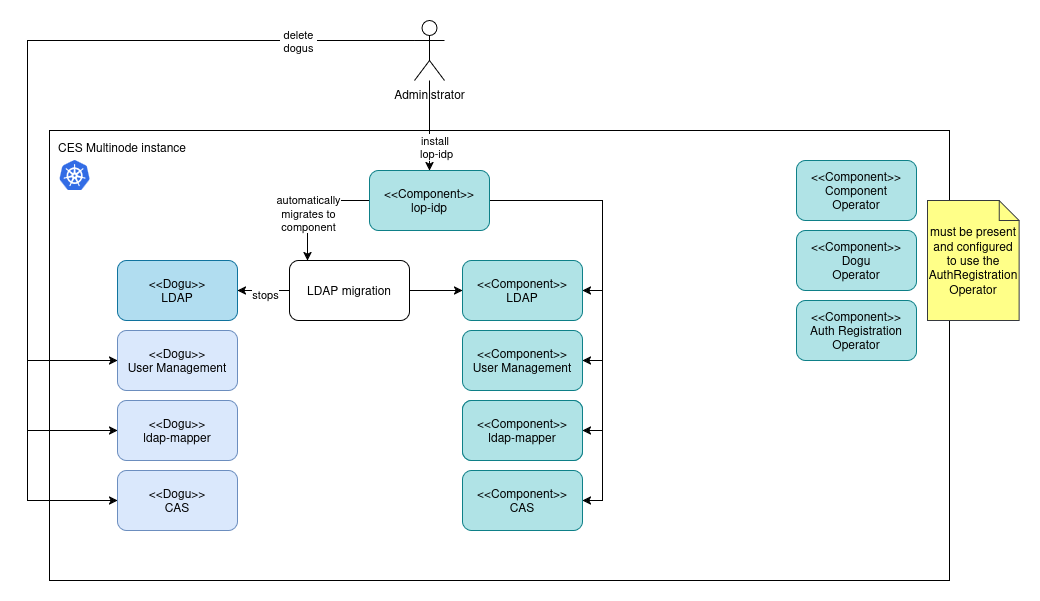

The diagram above was exported from draw.io. Its source (the exported page's mxGraphModel, read from the mxfile embedded in the PNG):
<mxGraphModel dx="1114" dy="611" grid="1" gridSize="10" guides="1" tooltips="1" connect="1" arrows="1" fold="1" page="1" pageScale="1" pageWidth="827" pageHeight="1169" math="0" shadow="0">
  <root>
    <mxCell id="0" />
    <mxCell id="1" parent="0" />
    <mxCell id="QpaAz4k7jJW6jhWytjNK-5" value="" style="group;movable=1;resizable=1;rotatable=1;deletable=1;editable=1;locked=0;connectable=1;" vertex="1" connectable="0" parent="1">
      <mxGeometry x="102" y="150" width="898" height="450" as="geometry" />
    </mxCell>
    <mxCell id="QpaAz4k7jJW6jhWytjNK-2" value="&lt;div align=&quot;left&quot;&gt;CES Multinode instance&lt;/div&gt;" style="rounded=0;whiteSpace=wrap;html=1;align=left;verticalAlign=top;spacing=5;spacingLeft=4;movable=1;resizable=1;rotatable=1;deletable=1;editable=1;locked=0;connectable=1;" vertex="1" parent="QpaAz4k7jJW6jhWytjNK-5">
      <mxGeometry width="899.9999999999999" height="449.99999999999994" as="geometry" />
    </mxCell>
    <mxCell id="QpaAz4k7jJW6jhWytjNK-68" value="" style="image;sketch=0;aspect=fixed;html=1;points=[];align=center;fontSize=12;image=img/lib/mscae/Kubernetes.svg;" vertex="1" parent="1">
      <mxGeometry x="112" y="180" width="31.25" height="30" as="geometry" />
    </mxCell>
    <mxCell id="QpaAz4k7jJW6jhWytjNK-69" value="&amp;lt;&amp;lt;Dogu&amp;gt;&amp;gt;&lt;br&gt;LDAP" style="rounded=1;whiteSpace=wrap;html=1;fillColor=#b1ddf0;gradientDirection=east;strokeColor=#10739e;" vertex="1" parent="1">
      <mxGeometry x="170" y="280" width="120" height="60" as="geometry" />
    </mxCell>
    <mxCell id="QpaAz4k7jJW6jhWytjNK-70" value="&amp;lt;&amp;lt;Dogu&amp;gt;&amp;gt;&lt;br&gt;CAS" style="rounded=1;whiteSpace=wrap;html=1;fillColor=#dae8fc;strokeColor=#6c8ebf;" vertex="1" parent="1">
      <mxGeometry x="170" y="490" width="120" height="60" as="geometry" />
    </mxCell>
    <mxCell id="QpaAz4k7jJW6jhWytjNK-71" value="&amp;lt;&amp;lt;Dogu&amp;gt;&amp;gt;&lt;br&gt;ldap-mapper" style="rounded=1;whiteSpace=wrap;html=1;fillColor=#dae8fc;strokeColor=#6c8ebf;" vertex="1" parent="1">
      <mxGeometry x="170" y="420" width="120" height="60" as="geometry" />
    </mxCell>
    <mxCell id="QpaAz4k7jJW6jhWytjNK-72" value="&amp;lt;&amp;lt;Dogu&amp;gt;&amp;gt;&lt;br&gt;User Management" style="rounded=1;whiteSpace=wrap;html=1;fillColor=#dae8fc;strokeColor=#6c8ebf;" vertex="1" parent="1">
      <mxGeometry x="170" y="350" width="120" height="60" as="geometry" />
    </mxCell>
    <mxCell id="QpaAz4k7jJW6jhWytjNK-73" value="&amp;lt;&amp;lt;Component&amp;gt;&amp;gt;&lt;br&gt;Component&lt;br&gt;Operator" style="rounded=1;whiteSpace=wrap;html=1;fillColor=#b0e3e6;strokeColor=#0e8088;" vertex="1" parent="1">
      <mxGeometry x="849" y="180" width="120" height="60" as="geometry" />
    </mxCell>
    <mxCell id="QpaAz4k7jJW6jhWytjNK-74" value="&amp;lt;&amp;lt;Component&amp;gt;&amp;gt;&lt;br&gt;Dogu&lt;br&gt;Operator" style="rounded=1;whiteSpace=wrap;html=1;fillColor=#b0e3e6;strokeColor=#0e8088;" vertex="1" parent="1">
      <mxGeometry x="849" y="250" width="120" height="60" as="geometry" />
    </mxCell>
    <mxCell id="QpaAz4k7jJW6jhWytjNK-75" value="&amp;lt;&amp;lt;Component&amp;gt;&amp;gt;&lt;br&gt;Auth Registration&lt;br&gt;Operator" style="rounded=1;whiteSpace=wrap;html=1;fillColor=#b0e3e6;strokeColor=#0e8088;" vertex="1" parent="1">
      <mxGeometry x="849" y="320" width="120" height="60" as="geometry" />
    </mxCell>
    <mxCell id="QpaAz4k7jJW6jhWytjNK-76" style="edgeStyle=orthogonalEdgeStyle;rounded=0;orthogonalLoop=1;jettySize=auto;html=1;exitX=0;exitY=0.5;exitDx=0;exitDy=0;" edge="1" parent="1" source="QpaAz4k7jJW6jhWytjNK-80" target="QpaAz4k7jJW6jhWytjNK-86">
      <mxGeometry relative="1" as="geometry">
        <Array as="points">
          <mxPoint x="360" y="220" />
        </Array>
      </mxGeometry>
    </mxCell>
    <mxCell id="QpaAz4k7jJW6jhWytjNK-98" value="automatically&lt;br&gt;migrates to&lt;br&gt;component" style="edgeLabel;html=1;align=center;verticalAlign=middle;resizable=0;points=[];" vertex="1" connectable="0" parent="QpaAz4k7jJW6jhWytjNK-76">
      <mxGeometry x="0.2125" relative="1" as="geometry">
        <mxPoint as="offset" />
      </mxGeometry>
    </mxCell>
    <mxCell id="QpaAz4k7jJW6jhWytjNK-77" style="edgeStyle=orthogonalEdgeStyle;rounded=0;orthogonalLoop=1;jettySize=auto;html=1;entryX=1;entryY=0.5;entryDx=0;entryDy=0;" edge="1" parent="1" source="QpaAz4k7jJW6jhWytjNK-80" target="QpaAz4k7jJW6jhWytjNK-81">
      <mxGeometry relative="1" as="geometry">
        <Array as="points">
          <mxPoint x="655" y="220" />
          <mxPoint x="655" y="380" />
        </Array>
      </mxGeometry>
    </mxCell>
    <mxCell id="QpaAz4k7jJW6jhWytjNK-78" style="edgeStyle=orthogonalEdgeStyle;rounded=0;orthogonalLoop=1;jettySize=auto;html=1;entryX=1;entryY=0.5;entryDx=0;entryDy=0;" edge="1" parent="1" source="QpaAz4k7jJW6jhWytjNK-80" target="QpaAz4k7jJW6jhWytjNK-88">
      <mxGeometry relative="1" as="geometry">
        <Array as="points">
          <mxPoint x="655" y="220" />
          <mxPoint x="655" y="450" />
        </Array>
      </mxGeometry>
    </mxCell>
    <mxCell id="QpaAz4k7jJW6jhWytjNK-79" style="edgeStyle=orthogonalEdgeStyle;rounded=0;orthogonalLoop=1;jettySize=auto;html=1;entryX=1;entryY=0.5;entryDx=0;entryDy=0;" edge="1" parent="1" source="QpaAz4k7jJW6jhWytjNK-80" target="QpaAz4k7jJW6jhWytjNK-83">
      <mxGeometry relative="1" as="geometry">
        <Array as="points">
          <mxPoint x="655" y="220" />
          <mxPoint x="655" y="520" />
        </Array>
      </mxGeometry>
    </mxCell>
    <mxCell id="QpaAz4k7jJW6jhWytjNK-100" style="edgeStyle=orthogonalEdgeStyle;rounded=0;orthogonalLoop=1;jettySize=auto;html=1;entryX=1;entryY=0.5;entryDx=0;entryDy=0;" edge="1" parent="1" source="QpaAz4k7jJW6jhWytjNK-80" target="QpaAz4k7jJW6jhWytjNK-87">
      <mxGeometry relative="1" as="geometry">
        <Array as="points">
          <mxPoint x="655" y="220" />
          <mxPoint x="655" y="310" />
        </Array>
      </mxGeometry>
    </mxCell>
    <mxCell id="QpaAz4k7jJW6jhWytjNK-80" value="&amp;lt;&amp;lt;Component&amp;gt;&amp;gt;&lt;br&gt;lop-idp" style="rounded=1;whiteSpace=wrap;html=1;fillColor=#b0e3e6;strokeColor=#0e8088;" vertex="1" parent="1">
      <mxGeometry x="422" y="190" width="120" height="60" as="geometry" />
    </mxCell>
    <mxCell id="QpaAz4k7jJW6jhWytjNK-81" value="&amp;lt;&amp;lt;Component&amp;gt;&amp;gt;&lt;br&gt;User Management" style="rounded=1;whiteSpace=wrap;html=1;fillColor=#b0e3e6;strokeColor=#0e8088;" vertex="1" parent="1">
      <mxGeometry x="515" y="350" width="120" height="60" as="geometry" />
    </mxCell>
    <mxCell id="QpaAz4k7jJW6jhWytjNK-82" value="Dogu&lt;br&gt;Operator" style="rounded=1;whiteSpace=wrap;html=1;fillColor=#b0e3e6;strokeColor=#0e8088;" vertex="1" parent="1">
      <mxGeometry x="515" y="420" width="120" height="60" as="geometry" />
    </mxCell>
    <mxCell id="QpaAz4k7jJW6jhWytjNK-83" value="&lt;div&gt;&amp;lt;&amp;lt;Component&amp;gt;&amp;gt;&lt;/div&gt;&lt;div&gt;CAS&lt;/div&gt;" style="rounded=1;whiteSpace=wrap;html=1;fillColor=#b0e3e6;strokeColor=#0e8088;" vertex="1" parent="1">
      <mxGeometry x="515" y="490" width="120" height="60" as="geometry" />
    </mxCell>
    <mxCell id="QpaAz4k7jJW6jhWytjNK-84" style="edgeStyle=orthogonalEdgeStyle;rounded=0;orthogonalLoop=1;jettySize=auto;html=1;entryX=1;entryY=0.5;entryDx=0;entryDy=0;" edge="1" parent="1" source="QpaAz4k7jJW6jhWytjNK-86" target="QpaAz4k7jJW6jhWytjNK-69">
      <mxGeometry relative="1" as="geometry" />
    </mxCell>
    <mxCell id="QpaAz4k7jJW6jhWytjNK-99" value="stops" style="edgeLabel;html=1;align=center;verticalAlign=middle;resizable=0;points=[];" vertex="1" connectable="0" parent="QpaAz4k7jJW6jhWytjNK-84">
      <mxGeometry x="-0.0256" y="3" relative="1" as="geometry">
        <mxPoint as="offset" />
      </mxGeometry>
    </mxCell>
    <mxCell id="QpaAz4k7jJW6jhWytjNK-85" style="edgeStyle=orthogonalEdgeStyle;rounded=0;orthogonalLoop=1;jettySize=auto;html=1;" edge="1" parent="1" source="QpaAz4k7jJW6jhWytjNK-86" target="QpaAz4k7jJW6jhWytjNK-87">
      <mxGeometry relative="1" as="geometry" />
    </mxCell>
    <mxCell id="QpaAz4k7jJW6jhWytjNK-86" value="LDAP migration" style="rounded=1;whiteSpace=wrap;html=1;" vertex="1" parent="1">
      <mxGeometry x="342" y="280" width="120" height="60" as="geometry" />
    </mxCell>
    <mxCell id="QpaAz4k7jJW6jhWytjNK-87" value="&lt;div&gt;&amp;lt;&amp;lt;Component&amp;gt;&amp;gt;&lt;/div&gt;&lt;div&gt;LDAP&lt;/div&gt;" style="rounded=1;whiteSpace=wrap;html=1;fillColor=#b0e3e6;strokeColor=#0e8088;" vertex="1" parent="1">
      <mxGeometry x="515" y="280" width="120" height="60" as="geometry" />
    </mxCell>
    <mxCell id="QpaAz4k7jJW6jhWytjNK-88" value="&amp;lt;&amp;lt;Component&amp;gt;&amp;gt;&lt;br&gt;ldap-mapper" style="rounded=1;whiteSpace=wrap;html=1;fillColor=#b0e3e6;strokeColor=#0e8088;" vertex="1" parent="1">
      <mxGeometry x="515" y="420" width="120" height="60" as="geometry" />
    </mxCell>
    <mxCell id="QpaAz4k7jJW6jhWytjNK-89" value="Administrator" style="shape=umlActor;verticalLabelPosition=bottom;verticalAlign=top;html=1;outlineConnect=0;" vertex="1" parent="1">
      <mxGeometry x="467" y="40" width="30" height="60" as="geometry" />
    </mxCell>
    <mxCell id="QpaAz4k7jJW6jhWytjNK-90" style="edgeStyle=orthogonalEdgeStyle;rounded=0;orthogonalLoop=1;jettySize=auto;html=1;entryX=0;entryY=0.5;entryDx=0;entryDy=0;" edge="1" parent="1" source="QpaAz4k7jJW6jhWytjNK-89" target="QpaAz4k7jJW6jhWytjNK-72">
      <mxGeometry relative="1" as="geometry">
        <Array as="points">
          <mxPoint x="80" y="60" />
          <mxPoint x="80" y="380" />
        </Array>
      </mxGeometry>
    </mxCell>
    <mxCell id="QpaAz4k7jJW6jhWytjNK-91" style="edgeStyle=orthogonalEdgeStyle;rounded=0;orthogonalLoop=1;jettySize=auto;html=1;entryX=0;entryY=0.5;entryDx=0;entryDy=0;exitX=0;exitY=0.3333333333333333;exitDx=0;exitDy=0;exitPerimeter=0;" edge="1" parent="1" source="QpaAz4k7jJW6jhWytjNK-89" target="QpaAz4k7jJW6jhWytjNK-70">
      <mxGeometry relative="1" as="geometry">
        <mxPoint x="291" y="70" as="sourcePoint" />
        <mxPoint x="80" y="510" as="targetPoint" />
        <Array as="points">
          <mxPoint x="80" y="60" />
          <mxPoint x="80" y="520" />
        </Array>
      </mxGeometry>
    </mxCell>
    <mxCell id="QpaAz4k7jJW6jhWytjNK-92" style="edgeStyle=orthogonalEdgeStyle;rounded=0;orthogonalLoop=1;jettySize=auto;html=1;entryX=0;entryY=0.5;entryDx=0;entryDy=0;" edge="1" parent="1" source="QpaAz4k7jJW6jhWytjNK-89" target="QpaAz4k7jJW6jhWytjNK-71">
      <mxGeometry relative="1" as="geometry">
        <Array as="points">
          <mxPoint x="80" y="60" />
          <mxPoint x="80" y="450" />
        </Array>
      </mxGeometry>
    </mxCell>
    <mxCell id="QpaAz4k7jJW6jhWytjNK-93" value="&lt;div&gt;&amp;nbsp;delete&amp;nbsp;&lt;/div&gt;&lt;div&gt;dogus&lt;/div&gt;" style="edgeLabel;html=1;align=center;verticalAlign=middle;resizable=0;points=[];" vertex="1" connectable="0" parent="QpaAz4k7jJW6jhWytjNK-92">
      <mxGeometry x="-0.7522" y="-3" relative="1" as="geometry">
        <mxPoint x="-10" y="3" as="offset" />
      </mxGeometry>
    </mxCell>
    <mxCell id="QpaAz4k7jJW6jhWytjNK-94" style="edgeStyle=orthogonalEdgeStyle;rounded=0;orthogonalLoop=1;jettySize=auto;html=1;" edge="1" parent="1" source="QpaAz4k7jJW6jhWytjNK-89" target="QpaAz4k7jJW6jhWytjNK-80">
      <mxGeometry relative="1" as="geometry">
        <mxPoint x="500" y="100" as="targetPoint" />
      </mxGeometry>
    </mxCell>
    <mxCell id="QpaAz4k7jJW6jhWytjNK-97" value="install&amp;nbsp;&lt;br&gt;lop-idp" style="edgeLabel;html=1;align=center;verticalAlign=middle;resizable=0;points=[];" vertex="1" connectable="0" parent="QpaAz4k7jJW6jhWytjNK-94">
      <mxGeometry x="-0.0931" y="4" relative="1" as="geometry">
        <mxPoint x="2" y="25" as="offset" />
      </mxGeometry>
    </mxCell>
    <mxCell id="QpaAz4k7jJW6jhWytjNK-95" value="must be present&lt;br&gt;and configured&lt;br&gt;to use the&lt;br&gt;AuthRegistration&lt;br&gt;Operator" style="shape=note;size=20;whiteSpace=wrap;html=1;fillColor=#ffff88;strokeColor=#36393d;" vertex="1" parent="1">
      <mxGeometry x="979.9973469387755" y="220" width="91.63265306122449" height="120" as="geometry" />
    </mxCell>
  </root>
</mxGraphModel>